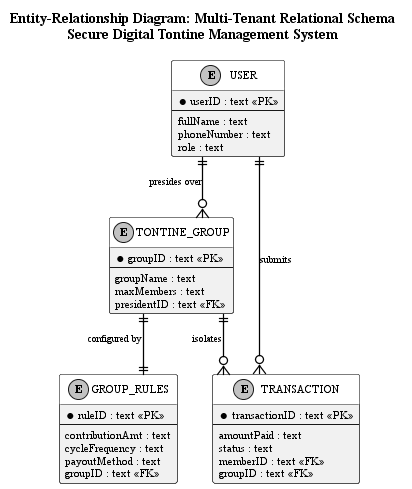

The diagram above was rendered by PlantUML. Its source (embedded in the PNG):
@startuml Tontine_ERD

skinparam monochrome true
skinparam shadowing false
skinparam defaultFontName "Times New Roman"
skinparam defaultFontSize 12
skinparam backgroundColor white
skinparam handwritten false
skinparam linetype ortho

skinparam entity {
    BorderColor black
    BackgroundColor white
    FontColor black
    FontSize 11
    BorderThickness 1.5
}

skinparam class {
    AttributeFontColor black
    AttributeFontSize 11
    HeaderBackgroundColor white
    HeaderFontColor black
    HeaderFontStyle bold
    HeaderFontSize 12
}

skinparam arrow {
    Color black
    FontColor black
    FontSize 10
    Thickness 1.2
}

title "Entity-Relationship Diagram: Multi-Tenant Relational Schema\nSecure Digital Tontine Management System"

entity "USER" as USER {
    * userID : text <<PK>>
    --
    fullName : text
    phoneNumber : text
    role : text
}

entity "TONTINE_GROUP" as TONTINE_GROUP {
    * groupID : text <<PK>>
    --
    groupName : text
    maxMembers : text
    presidentID : text <<FK>>
}

entity "GROUP_RULES" as GROUP_RULES {
    * ruleID : text <<PK>>
    --
    contributionAmt : text
    cycleFrequency : text
    payoutMethod : text
    groupID : text <<FK>>
}

entity "TRANSACTION" as TRANSACTION {
    * transactionID : text <<PK>>
    --
    amountPaid : text
    status : text
    memberID : text <<FK>>
    groupID : text <<FK>>
}

USER ||--o{ TONTINE_GROUP : "presides over"
USER ||--o{ TRANSACTION : "submits"
TONTINE_GROUP ||--|| GROUP_RULES : "configured by"
TONTINE_GROUP ||--o{ TRANSACTION : "isolates"

@enduml